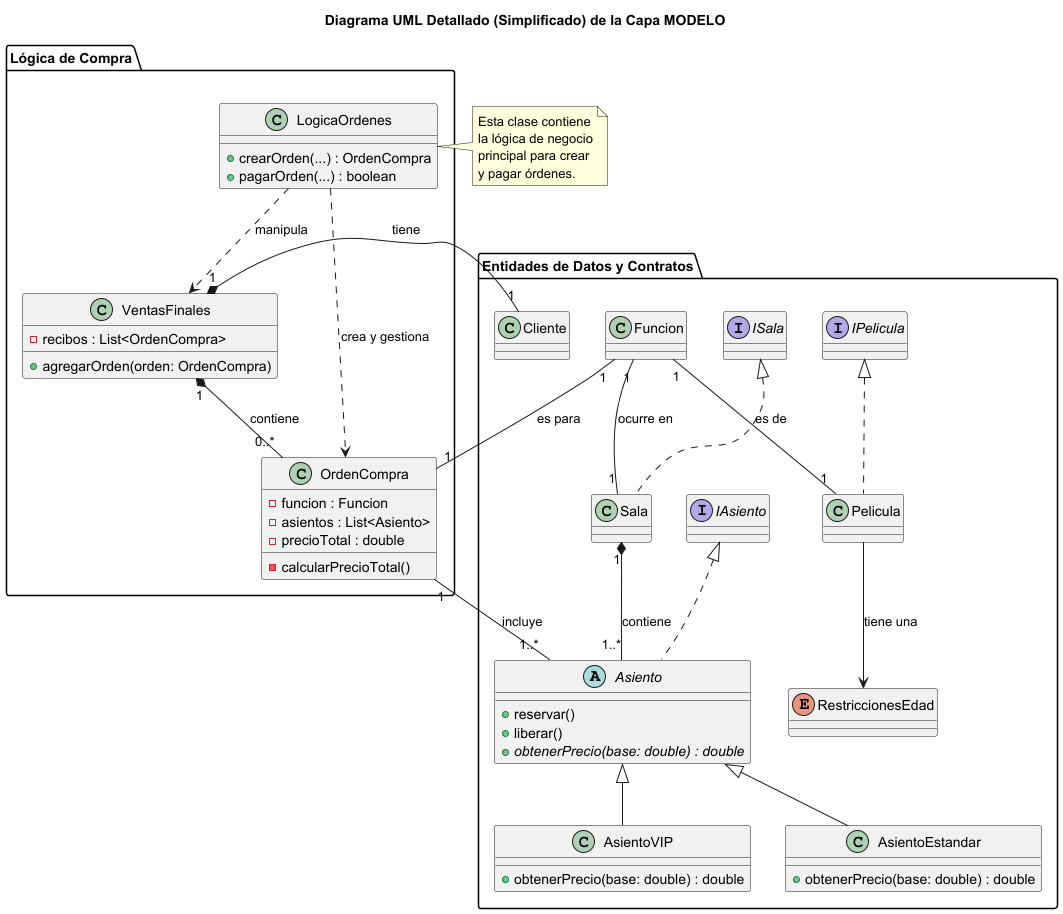

The diagram above was rendered by PlantUML. Its source (embedded in the PNG):
@startuml
' --- Título del Diagrama ---
title Diagrama UML Detallado (Simplificado) de la Capa MODELO

' --- Paquetes para organizar ---
package "Entidades de Datos y Contratos" {
    interface IAsiento
    interface IPelicula
    interface ISala

    class Pelicula implements IPelicula
    class Sala implements ISala
    abstract class Asiento implements IAsiento {
        + reservar()
        + liberar()
        + {abstract} obtenerPrecio(base: double) : double
    }

    class AsientoVIP {
        + obtenerPrecio(base: double) : double
    }

    class AsientoEstandar {
        + obtenerPrecio(base: double) : double
    }

    class Cliente
    class Funcion
    enum RestriccionesEdad
}

package "Lógica de Compra" {
    class VentasFinales {
        - recibos : List<OrdenCompra>
        + agregarOrden(orden: OrdenCompra)
    }

    class OrdenCompra {
        - funcion : Funcion
        - asientos : List<Asiento>
        - precioTotal : double
        - calcularPrecioTotal()
    }

    class LogicaOrdenes {
        + crearOrden(...) : OrdenCompra
        + pagarOrden(...) : boolean
    }
}

' --- Herencia e Implementación ---
Asiento <|-- AsientoVIP
Asiento <|-- AsientoEstandar

' --- Relaciones de Composición (una parte no puede existir sin el todo) ---
Sala "1" *-- "1..*" Asiento : contiene
Cliente "1" --* "1" VentasFinales : tiene
VentasFinales "1" *-- "0..*" OrdenCompra : contiene

' --- Relaciones de Agregación y Asociación ---
Funcion "1" -- "1" Pelicula : es de
Funcion "1" -- "1" Sala : ocurre en
OrdenCompra "1" -- "1" Funcion : es para
OrdenCompra "1" -- "1..*" Asiento : incluye
Pelicula --> RestriccionesEdad : tiene una

' --- Dependencias (usa...) ---
LogicaOrdenes ..> OrdenCompra : crea y gestiona
LogicaOrdenes ..> VentasFinales : manipula

' --- Notas para Claridad ---


note right of LogicaOrdenes
  Esta clase contiene
  la lógica de negocio
  principal para crear
  y pagar órdenes.
end note

@enduml